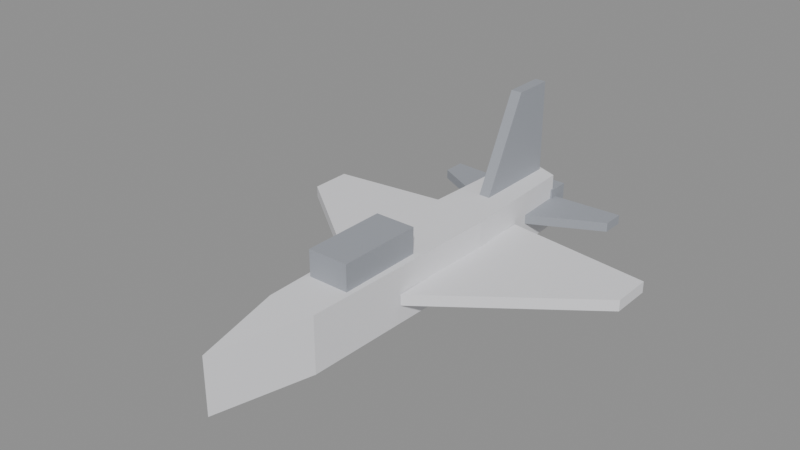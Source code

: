 # Source: drake.blend  (saved by Blender 5.1.30; exported with 4.5.12 LTS)
import bpy
from mathutils import Matrix  # noqa: F401  (used for matrix-valued properties, if any)

bpy.ops.wm.read_factory_settings(use_empty=True)
scene = bpy.context.scene
scene.name = 'Scene'

# ---- materials (node trees are filled in below, after node groups)
mat_team = bpy.data.materials.new('team')
mat_team.diffuse_color = (0.82, 0.82, 0.85, 1.0)
mat_base = bpy.data.materials.new('base')
mat_base.diffuse_color = (0.34, 0.36, 0.4, 1.0)

# ---- material node trees
mat_team.use_nodes = True; mat_team.node_tree.nodes.clear()
_N = mat_team.node_tree.nodes; _L = mat_team.node_tree.links
n0 = _N.new('ShaderNodeBsdfPrincipled'); n0.name = 'Principled BSDF'; n0.location = (-200, 100)
n0.inputs[0].default_value = (0.82, 0.82, 0.85, 1.0)
n0.inputs[2].default_value = 0.75
n1 = _N.new('ShaderNodeOutputMaterial'); n1.name = 'Material Output'; n1.location = (200, 100)
_L.new(n0.outputs[0], n1.inputs[0])
n1.is_active_output = True
mat_base.use_nodes = True; mat_base.node_tree.nodes.clear()
_N = mat_base.node_tree.nodes; _L = mat_base.node_tree.links
n0 = _N.new('ShaderNodeBsdfPrincipled'); n0.name = 'Principled BSDF'; n0.location = (-200, 100)
n0.inputs[0].default_value = (0.34, 0.36, 0.4, 1.0)
n0.inputs[2].default_value = 0.75
n1 = _N.new('ShaderNodeOutputMaterial'); n1.name = 'Material Output'; n1.location = (200, 100)
_L.new(n0.outputs[0], n1.inputs[0])
n1.is_active_output = True

# ---- meshes
me_drake = bpy.data.meshes.new('drake')
me_drake.from_pydata([(0.0, -1.35, 0.0), (0.13, -0.85, 0.0), (0.16, 0.3, 0.0), (0.13, 1.0, 0.0), (0.0, 1.05, 0.0), (-0.13, 1.0, 0.0), (-0.16, 0.3, 0.0), (-0.13, -0.85, 0.0), (0.0, -1.35, 0.3), (0.13, -0.85, 0.3), (0.16, 0.3, 0.3), (0.13, 1.0, 0.3), (0.0, 1.05, 0.3), (-0.13, 1.0, 0.3), (-0.16, 0.3, 0.3), (-0.13, -0.85, 0.3), (-0.11, -0.62, 0.3), (0.11, -0.62, 0.3), (0.11, -0.16, 0.3), (-0.11, -0.16, 0.3), (-0.11, -0.62, 0.44), (0.11, -0.62, 0.44), (0.11, -0.16, 0.44), (-0.11, -0.16, 0.44), (0.15, -0.3, 0.1), (0.95, 0.3, 0.1), (0.95, 0.52, 0.1), (0.15, 0.62, 0.1), (0.15, -0.3, 0.16), (0.95, 0.3, 0.16), (0.95, 0.52, 0.16), (0.15, 0.62, 0.16), (-0.15, -0.3, 0.1), (-0.15, 0.62, 0.1), (-0.95, 0.52, 0.1), (-0.95, 0.3, 0.1), (-0.15, -0.3, 0.16), (-0.15, 0.62, 0.16), (-0.95, 0.52, 0.16), (-0.95, 0.3, 0.16), (0.13, 0.72, 0.12), (0.52, 0.92, 0.12), (0.52, 1.04, 0.12), (0.13, 1.02, 0.12), (0.13, 0.72, 0.17), (0.52, 0.92, 0.17), (0.52, 1.04, 0.17), (0.13, 1.02, 0.17), (-0.13, 0.72, 0.12), (-0.13, 1.02, 0.12), (-0.52, 1.04, 0.12), (-0.52, 0.92, 0.12), (-0.13, 0.72, 0.17), (-0.13, 1.02, 0.17), (-0.52, 1.04, 0.17), (-0.52, 0.92, 0.17), (-0.03, 0.55, 0.3), (-0.03, 1.02, 0.3), (-0.03, 1.02, 0.8), (-0.03, 0.8, 0.8), (0.03, 0.55, 0.3), (0.03, 1.02, 0.3), (0.03, 1.02, 0.8), (0.03, 0.8, 0.8), (-0.14, 0.98, 0.06), (-0.02, 0.98, 0.06), (-0.02, 1.1, 0.06), (-0.14, 1.1, 0.06), (-0.14, 0.98, 0.22), (-0.02, 0.98, 0.22), (-0.02, 1.1, 0.22), (-0.14, 1.1, 0.22), (0.02, 0.98, 0.06), (0.14, 0.98, 0.06), (0.14, 1.1, 0.06), (0.02, 1.1, 0.06), (0.02, 0.98, 0.22), (0.14, 0.98, 0.22), (0.14, 1.1, 0.22), (0.02, 1.1, 0.22)], [], [(7, 6, 5, 4, 3, 2, 1, 0), (8, 9, 10, 11, 12, 13, 14, 15), (0, 1, 9, 8), (1, 2, 10, 9), (2, 3, 11, 10), (3, 4, 12, 11), (4, 5, 13, 12), (5, 6, 14, 13), (6, 7, 15, 14), (7, 0, 8, 15), (16, 19, 18, 17), (20, 21, 22, 23), (16, 17, 21, 20), (18, 19, 23, 22), (17, 18, 22, 21), (19, 16, 20, 23), (27, 26, 25, 24), (28, 29, 30, 31), (24, 25, 29, 28), (25, 26, 30, 29), (26, 27, 31, 30), (27, 24, 28, 31), (35, 34, 33, 32), (36, 37, 38, 39), (32, 33, 37, 36), (33, 34, 38, 37), (34, 35, 39, 38), (35, 32, 36, 39), (43, 42, 41, 40), (44, 45, 46, 47), (40, 41, 45, 44), (41, 42, 46, 45), (42, 43, 47, 46), (43, 40, 44, 47), (51, 50, 49, 48), (52, 53, 54, 55), (48, 49, 53, 52), (49, 50, 54, 53), (50, 51, 55, 54), (51, 48, 52, 55), (59, 58, 57, 56), (60, 61, 62, 63), (56, 57, 61, 60), (57, 58, 62, 61), (58, 59, 63, 62), (59, 56, 60, 63), (64, 67, 66, 65), (68, 69, 70, 71), (64, 65, 69, 68), (66, 67, 71, 70), (65, 66, 70, 69), (67, 64, 68, 71), (72, 75, 74, 73), (76, 77, 78, 79), (72, 73, 77, 76), (74, 75, 79, 78), (73, 74, 78, 77), (75, 72, 76, 79)])
me_drake.polygons.foreach_set('material_index', [0, 0, 0, 0, 0, 0, 0, 0, 0, 0, 1, 1, 1, 1, 1, 1, 0, 0, 0, 0, 0, 0, 0, 0, 0, 0, 0, 0, 1, 1, 1, 1, 1, 1, 1, 1, 1, 1, 1, 1, 1, 1, 1, 1, 1, 1, 1, 1, 1, 1, 1, 1, 1, 1, 1, 1, 1, 1])
me_drake.materials.append(mat_team)
me_drake.materials.append(mat_base)
me_drake.update()

# ---- objects
ob_drake = bpy.data.objects.new('drake', me_drake)

# ---- transforms, parenting, visibility, modifiers, constraints
ob_drake.location = (0.0, 0.0, 0.0)

# ---- collection membership
scene.collection.objects.link(ob_drake)

# ---- scene / render settings (as saved in the file)
scene.frame_start = 1; scene.frame_end = 250; scene.frame_set(1)
scene.render.engine = 'BLENDER_EEVEE_NEXT'
scene.render.bake_bias = 0.0
scene.render.bake_samples = 0
scene.cycles.sampling_pattern = 'TABULATED_SOBOL'
scene.eevee.use_volume_custom_range = False
bpy.context.view_layer.update()

# ---- added for rendering (the .blend has no active camera and no usable light): camera, sun + grey world if the file has none
cam_auto = bpy.data.cameras.new('AutoCamera')
cam_auto.lens = 50.0
cam_auto.sensor_width = 36.0
cam_auto.clip_end = 1000.0
ob_auto_camera = bpy.data.objects.new('AutoCamera', cam_auto)
scene.collection.objects.link(ob_auto_camera)
ob_auto_camera.location = (2.96253, -3.68003, 2.77002)
ob_auto_camera.rotation_euler = (1.09748, -7.21219e-08, 0.694738)
scene.camera = ob_auto_camera
light_auto_sun = bpy.data.lights.new('AutoSun', 'SUN')
light_auto_sun.energy = 3.0
light_auto_sun.angle = 0.0523599
ob_auto_sun = bpy.data.objects.new('AutoSun', light_auto_sun)
scene.collection.objects.link(ob_auto_sun)
ob_auto_sun.rotation_euler = (0.872665, 0.174533, 0.523599)
if scene.world is None:
    world_auto = bpy.data.worlds.new('AutoWorld')
    world_auto.color = (0.3, 0.3, 0.3)
    scene.world = world_auto
bpy.context.view_layer.update()
